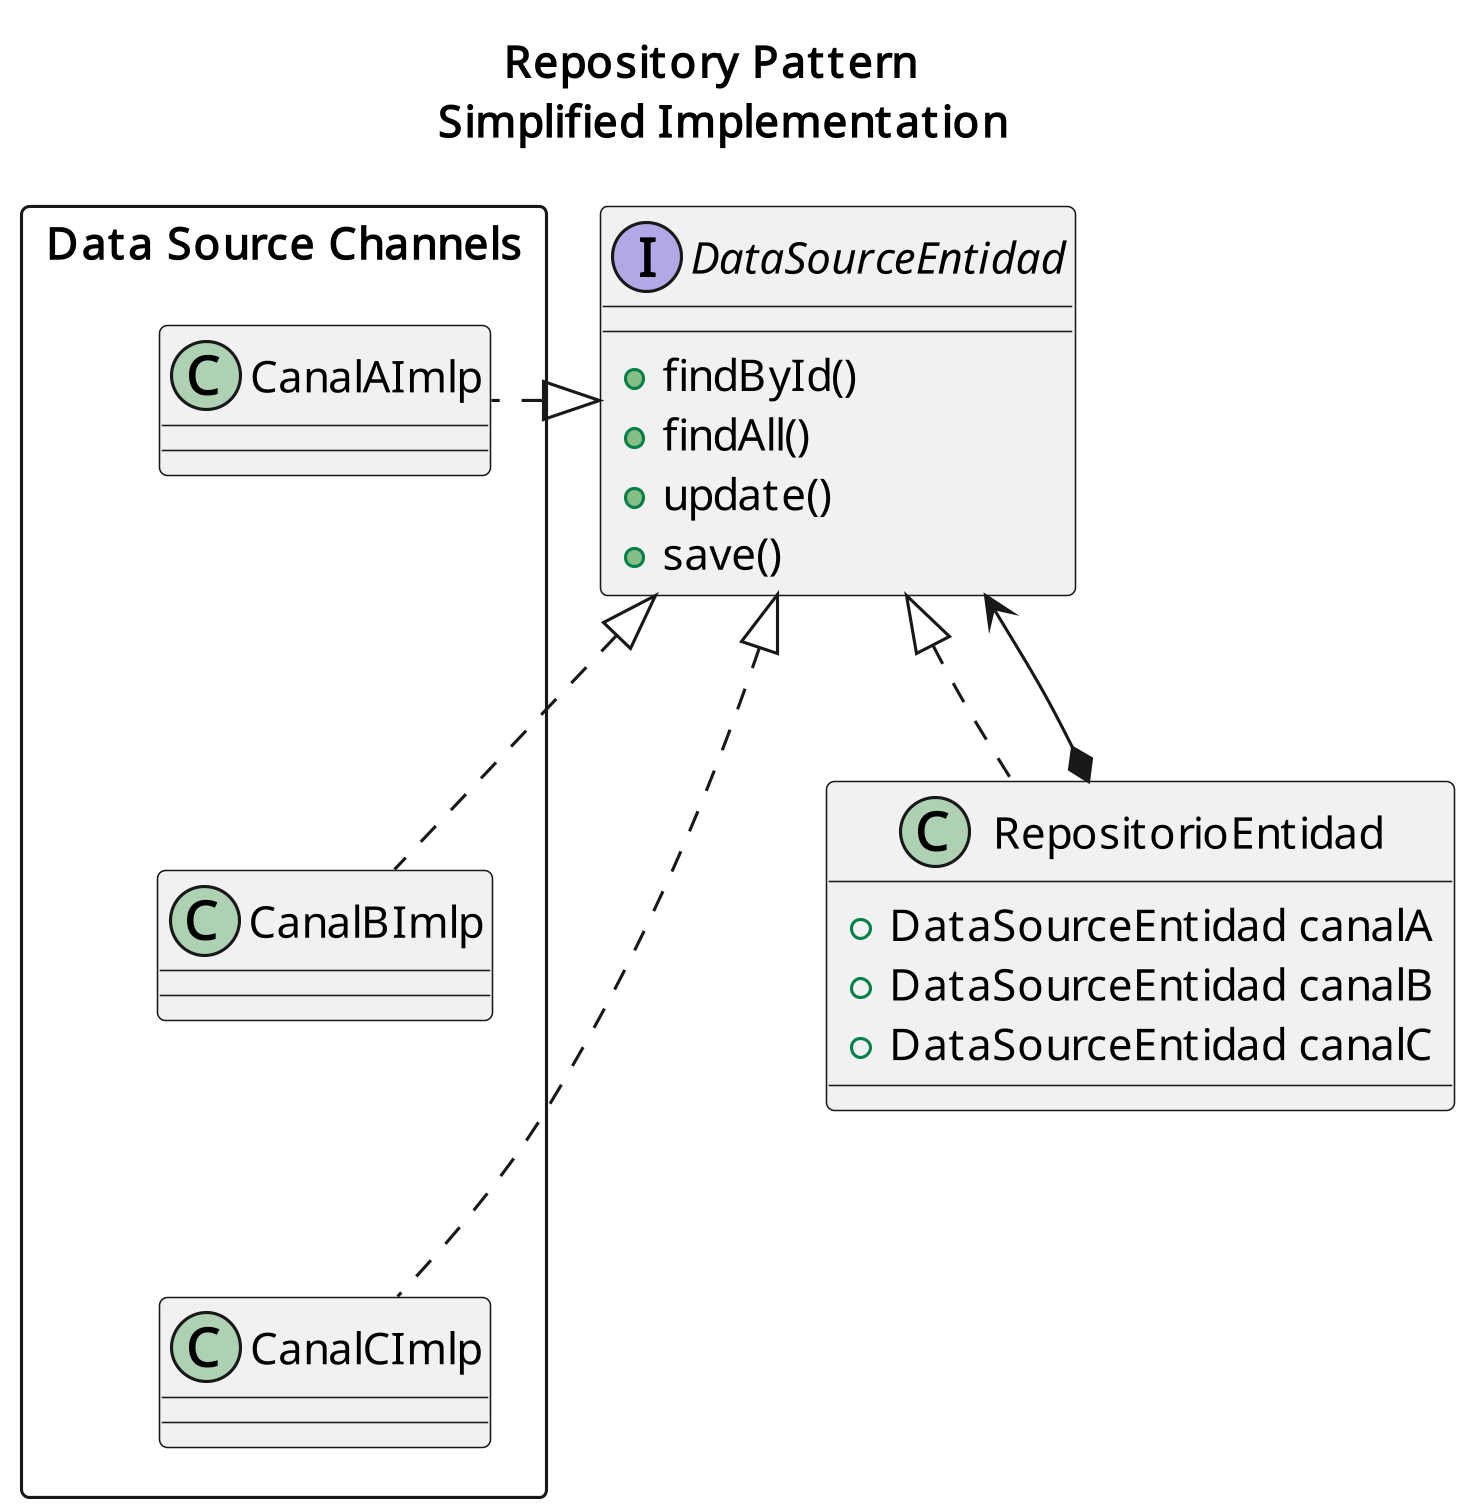

The diagram above was rendered by PlantUML. Its source (embedded in the PNG):
@startuml CLASS_repository_reduced
skinparam dpi 300

title Repository Pattern \n Simplified Implementation

class RepositorioEntidad{
    + DataSourceEntidad canalA
    + DataSourceEntidad canalB
    + DataSourceEntidad canalC
}
rectangle "Data Source Channels"{
    class CanalAImlp{}
    class CanalBImlp{}
    class CanalCImlp{}
}

interface DataSourceEntidad{
    + findById()
    + findAll()
    + update()
    + save()
}

RepositorioEntidad .up.|> DataSourceEntidad
RepositorioEntidad *-up-> DataSourceEntidad
DataSourceEntidad <|. CanalAImlp
DataSourceEntidad <|. CanalBImlp
DataSourceEntidad <|. CanalCImlp
CanalAImlp -[hidden]- CanalBImlp
CanalBImlp -[hidden]- CanalCImlp
@enduml